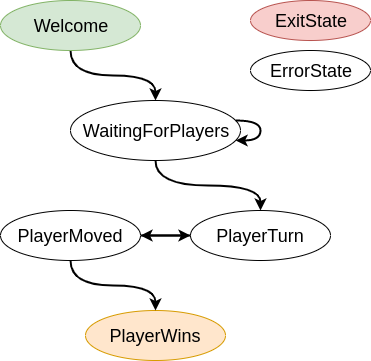

The diagram above was exported from draw.io. Its source (the exported page's mxGraphModel, read from the mxfile embedded in the PNG):
<mxGraphModel dx="727" dy="747" grid="1" gridSize="10" guides="1" tooltips="1" connect="1" arrows="1" fold="1" page="1" pageScale="1" pageWidth="827" pageHeight="1169" math="0" shadow="0">
  <root>
    <mxCell id="0" />
    <mxCell id="1" parent="0" />
    <mxCell id="NYW4wwECjTlmCv5VFiea-8" style="edgeStyle=orthogonalEdgeStyle;rounded=0;orthogonalLoop=1;jettySize=auto;html=1;fontSize=18;curved=1;strokeWidth=2;" parent="1" source="NYW4wwECjTlmCv5VFiea-1" target="NYW4wwECjTlmCv5VFiea-4" edge="1">
      <mxGeometry relative="1" as="geometry" />
    </mxCell>
    <mxCell id="NYW4wwECjTlmCv5VFiea-1" value="Welcome" style="ellipse;whiteSpace=wrap;html=1;fontSize=18;fillColor=#d5e8d4;strokeColor=#82b366;" parent="1" vertex="1">
      <mxGeometry x="70" y="70" width="140" height="50" as="geometry" />
    </mxCell>
    <mxCell id="NYW4wwECjTlmCv5VFiea-2" value="ErrorState" style="ellipse;whiteSpace=wrap;html=1;fontSize=18;" parent="1" vertex="1">
      <mxGeometry x="320" y="120" width="120" height="40" as="geometry" />
    </mxCell>
    <mxCell id="NYW4wwECjTlmCv5VFiea-3" value="ExitState" style="ellipse;whiteSpace=wrap;html=1;fontSize=18;fillColor=#f8cecc;strokeColor=#b85450;" parent="1" vertex="1">
      <mxGeometry x="320" y="70" width="120" height="40" as="geometry" />
    </mxCell>
    <mxCell id="NYW4wwECjTlmCv5VFiea-10" style="edgeStyle=orthogonalEdgeStyle;curved=1;rounded=0;orthogonalLoop=1;jettySize=auto;html=1;strokeWidth=2;fontSize=18;" parent="1" source="NYW4wwECjTlmCv5VFiea-4" target="NYW4wwECjTlmCv5VFiea-5" edge="1">
      <mxGeometry relative="1" as="geometry" />
    </mxCell>
    <mxCell id="NYW4wwECjTlmCv5VFiea-4" value="WaitingForPlayers" style="ellipse;whiteSpace=wrap;html=1;fontSize=18;" parent="1" vertex="1">
      <mxGeometry x="140" y="170" width="170" height="60" as="geometry" />
    </mxCell>
    <mxCell id="NYW4wwECjTlmCv5VFiea-11" style="edgeStyle=orthogonalEdgeStyle;curved=1;rounded=0;orthogonalLoop=1;jettySize=auto;html=1;strokeWidth=2;fontSize=18;" parent="1" source="NYW4wwECjTlmCv5VFiea-5" target="NYW4wwECjTlmCv5VFiea-7" edge="1">
      <mxGeometry relative="1" as="geometry" />
    </mxCell>
    <mxCell id="NYW4wwECjTlmCv5VFiea-5" value="PlayerTurn" style="ellipse;whiteSpace=wrap;html=1;fontSize=18;" parent="1" vertex="1">
      <mxGeometry x="260" y="280" width="140" height="50" as="geometry" />
    </mxCell>
    <mxCell id="NYW4wwECjTlmCv5VFiea-6" value="PlayerWins" style="ellipse;whiteSpace=wrap;html=1;fontSize=18;fillColor=#ffe6cc;strokeColor=#d79b00;" parent="1" vertex="1">
      <mxGeometry x="155" y="380" width="140" height="50" as="geometry" />
    </mxCell>
    <mxCell id="NYW4wwECjTlmCv5VFiea-12" style="edgeStyle=orthogonalEdgeStyle;curved=1;rounded=0;orthogonalLoop=1;jettySize=auto;html=1;strokeWidth=2;fontSize=18;" parent="1" source="NYW4wwECjTlmCv5VFiea-7" target="NYW4wwECjTlmCv5VFiea-6" edge="1">
      <mxGeometry relative="1" as="geometry" />
    </mxCell>
    <mxCell id="NYW4wwECjTlmCv5VFiea-13" style="edgeStyle=orthogonalEdgeStyle;curved=1;rounded=0;orthogonalLoop=1;jettySize=auto;html=1;strokeWidth=2;fontSize=18;" parent="1" source="NYW4wwECjTlmCv5VFiea-7" target="NYW4wwECjTlmCv5VFiea-5" edge="1">
      <mxGeometry relative="1" as="geometry" />
    </mxCell>
    <mxCell id="NYW4wwECjTlmCv5VFiea-7" value="PlayerMoved" style="ellipse;whiteSpace=wrap;html=1;fontSize=18;" parent="1" vertex="1">
      <mxGeometry x="70" y="280" width="140" height="50" as="geometry" />
    </mxCell>
    <mxCell id="NYW4wwECjTlmCv5VFiea-9" style="edgeStyle=orthogonalEdgeStyle;curved=1;rounded=0;orthogonalLoop=1;jettySize=auto;html=1;strokeWidth=2;fontSize=18;" parent="1" source="NYW4wwECjTlmCv5VFiea-4" target="NYW4wwECjTlmCv5VFiea-4" edge="1">
      <mxGeometry relative="1" as="geometry" />
    </mxCell>
  </root>
</mxGraphModel>